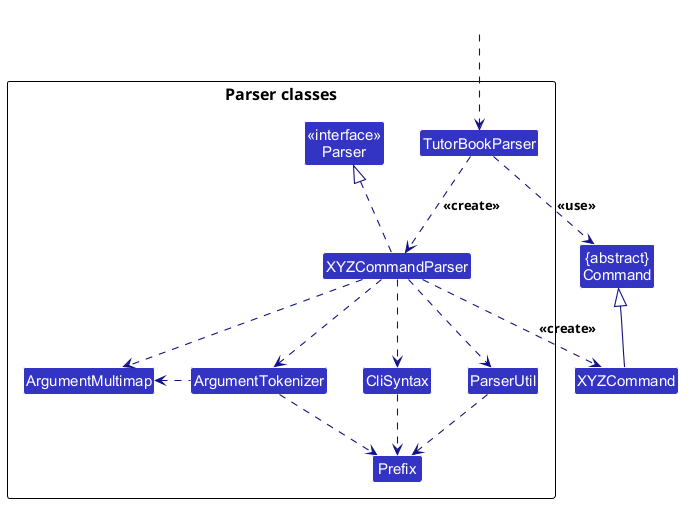

The diagram above was rendered by PlantUML. Its source (embedded in the PNG):
@startuml
!include style.puml
skinparam arrowThickness 1.1
skinparam arrowColor LOGIC_COLOR_T4
skinparam classBackgroundColor LOGIC_COLOR

Class "{abstract}\nCommand" as Command
Class XYZCommand

package "Parser classes"{
Class "<<interface>>\nParser" as Parser
Class TutorBookParser
Class XYZCommandParser
Class CliSyntax
Class ParserUtil
Class ArgumentMultimap
Class ArgumentTokenizer
Class Prefix
}

Class HiddenOutside #FFFFFF
HiddenOutside ..> TutorBookParser

TutorBookParser .down.> XYZCommandParser: <<create>>

XYZCommandParser ..> XYZCommand : <<create>>
TutorBookParser ..> Command : <<use>>
XYZCommandParser .up.|> Parser
XYZCommandParser ..> ArgumentMultimap
XYZCommandParser ..> ArgumentTokenizer
ArgumentTokenizer .left.> ArgumentMultimap
XYZCommandParser ..> CliSyntax
CliSyntax ..> Prefix
XYZCommandParser ..> ParserUtil
ParserUtil .down.> Prefix
ArgumentTokenizer .down.> Prefix
XYZCommand -up-|> Command
@enduml